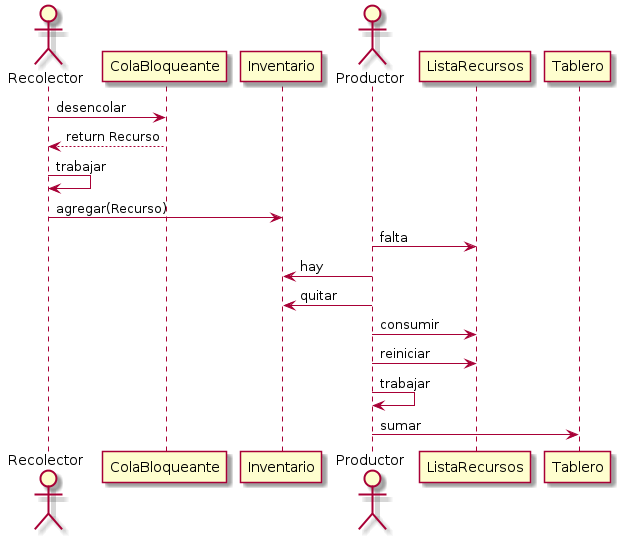

The diagram above was rendered by PlantUML. Its source (embedded in the PNG):
@startuml
actor Recolector
Recolector -> ColaBloqueante: desencolar
Recolector <-- ColaBloqueante: return Recurso
Recolector -> Recolector: trabajar
Recolector -> Inventario: agregar(Recurso)

actor Productor
Productor -> ListaRecursos: falta
Productor -> Inventario: hay
Productor -> Inventario: quitar
Productor -> ListaRecursos: consumir
Productor -> ListaRecursos: reiniciar
Productor -> Productor: trabajar
Productor -> Tablero: sumar
@enduml